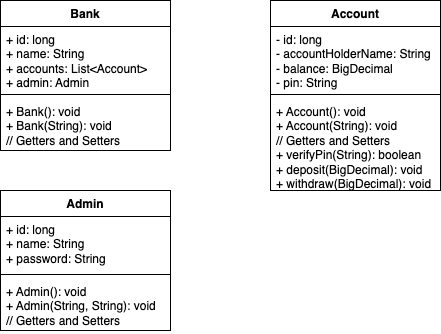

The diagram above was exported from draw.io. Its source (the exported page's mxGraphModel, read from the mxfile embedded in the PNG):
<mxGraphModel dx="954" dy="637" grid="1" gridSize="10" guides="1" tooltips="1" connect="1" arrows="1" fold="1" page="1" pageScale="1" pageWidth="827" pageHeight="1169" math="0" shadow="0">
  <root>
    <mxCell id="0" />
    <mxCell id="1" parent="0" />
    <mxCell id="a9qD6UJ0_bODsaGeXFJI-1" value="Bank" style="swimlane;fontStyle=1;align=center;verticalAlign=top;childLayout=stackLayout;horizontal=1;startSize=26;horizontalStack=0;resizeParent=1;resizeParentMax=0;resizeLast=0;collapsible=1;marginBottom=0;whiteSpace=wrap;html=1;" vertex="1" parent="1">
      <mxGeometry x="90" y="70" width="170" height="150" as="geometry" />
    </mxCell>
    <mxCell id="a9qD6UJ0_bODsaGeXFJI-2" value="&lt;div&gt;+ id: long&lt;/div&gt;+ name: String&lt;div&gt;+ accounts: List&amp;lt;Account&amp;gt;&lt;/div&gt;&lt;div&gt;+ admin: Admin&lt;/div&gt;" style="text;strokeColor=none;fillColor=none;align=left;verticalAlign=top;spacingLeft=4;spacingRight=4;overflow=hidden;rotatable=0;points=[[0,0.5],[1,0.5]];portConstraint=eastwest;whiteSpace=wrap;html=1;" vertex="1" parent="a9qD6UJ0_bODsaGeXFJI-1">
      <mxGeometry y="26" width="170" height="64" as="geometry" />
    </mxCell>
    <mxCell id="a9qD6UJ0_bODsaGeXFJI-3" value="" style="line;strokeWidth=1;fillColor=none;align=left;verticalAlign=middle;spacingTop=-1;spacingLeft=3;spacingRight=3;rotatable=0;labelPosition=right;points=[];portConstraint=eastwest;strokeColor=inherit;" vertex="1" parent="a9qD6UJ0_bODsaGeXFJI-1">
      <mxGeometry y="90" width="170" height="8" as="geometry" />
    </mxCell>
    <mxCell id="a9qD6UJ0_bODsaGeXFJI-4" value="+ Bank(): void&lt;div&gt;+ Bank(String): void&lt;/div&gt;&lt;div&gt;// Getters and Setters&lt;/div&gt;&lt;div&gt;&lt;br&gt;&lt;/div&gt;" style="text;strokeColor=none;fillColor=none;align=left;verticalAlign=top;spacingLeft=4;spacingRight=4;overflow=hidden;rotatable=0;points=[[0,0.5],[1,0.5]];portConstraint=eastwest;whiteSpace=wrap;html=1;" vertex="1" parent="a9qD6UJ0_bODsaGeXFJI-1">
      <mxGeometry y="98" width="170" height="52" as="geometry" />
    </mxCell>
    <mxCell id="a9qD6UJ0_bODsaGeXFJI-10" value="Account" style="swimlane;fontStyle=1;align=center;verticalAlign=top;childLayout=stackLayout;horizontal=1;startSize=26;horizontalStack=0;resizeParent=1;resizeParentMax=0;resizeLast=0;collapsible=1;marginBottom=0;whiteSpace=wrap;html=1;" vertex="1" parent="1">
      <mxGeometry x="360" y="70" width="170" height="190" as="geometry" />
    </mxCell>
    <mxCell id="a9qD6UJ0_bODsaGeXFJI-11" value="&lt;div&gt;- id: long&lt;/div&gt;- accountHolderName: String&lt;div&gt;- balance: BigDecimal&lt;/div&gt;&lt;div&gt;- pin: String&lt;br&gt;&lt;div&gt;&lt;br&gt;&lt;/div&gt;&lt;/div&gt;" style="text;strokeColor=none;fillColor=none;align=left;verticalAlign=top;spacingLeft=4;spacingRight=4;overflow=hidden;rotatable=0;points=[[0,0.5],[1,0.5]];portConstraint=eastwest;whiteSpace=wrap;html=1;" vertex="1" parent="a9qD6UJ0_bODsaGeXFJI-10">
      <mxGeometry y="26" width="170" height="64" as="geometry" />
    </mxCell>
    <mxCell id="a9qD6UJ0_bODsaGeXFJI-12" value="" style="line;strokeWidth=1;fillColor=none;align=left;verticalAlign=middle;spacingTop=-1;spacingLeft=3;spacingRight=3;rotatable=0;labelPosition=right;points=[];portConstraint=eastwest;strokeColor=inherit;" vertex="1" parent="a9qD6UJ0_bODsaGeXFJI-10">
      <mxGeometry y="90" width="170" height="8" as="geometry" />
    </mxCell>
    <mxCell id="a9qD6UJ0_bODsaGeXFJI-13" value="&lt;div&gt;+ Account(): void&lt;/div&gt;+ Account(String): void&lt;div&gt;// Getters and Setters&lt;br&gt;&lt;div&gt;+ verifyPin(String): boolean&lt;/div&gt;&lt;div&gt;+ deposit(BigDecimal): void&lt;/div&gt;&lt;div&gt;+ withdraw(BigDecimal): void&lt;/div&gt;&lt;/div&gt;" style="text;strokeColor=none;fillColor=none;align=left;verticalAlign=top;spacingLeft=4;spacingRight=4;overflow=hidden;rotatable=0;points=[[0,0.5],[1,0.5]];portConstraint=eastwest;whiteSpace=wrap;html=1;" vertex="1" parent="a9qD6UJ0_bODsaGeXFJI-10">
      <mxGeometry y="98" width="170" height="92" as="geometry" />
    </mxCell>
    <mxCell id="a9qD6UJ0_bODsaGeXFJI-18" value="Admin" style="swimlane;fontStyle=1;align=center;verticalAlign=top;childLayout=stackLayout;horizontal=1;startSize=26;horizontalStack=0;resizeParent=1;resizeParentMax=0;resizeLast=0;collapsible=1;marginBottom=0;whiteSpace=wrap;html=1;" vertex="1" parent="1">
      <mxGeometry x="90" y="260" width="170" height="140" as="geometry" />
    </mxCell>
    <mxCell id="a9qD6UJ0_bODsaGeXFJI-19" value="&lt;div&gt;+ id: long&lt;/div&gt;+ name: String&lt;div&gt;+ password: String&lt;/div&gt;" style="text;strokeColor=none;fillColor=none;align=left;verticalAlign=top;spacingLeft=4;spacingRight=4;overflow=hidden;rotatable=0;points=[[0,0.5],[1,0.5]];portConstraint=eastwest;whiteSpace=wrap;html=1;" vertex="1" parent="a9qD6UJ0_bODsaGeXFJI-18">
      <mxGeometry y="26" width="170" height="54" as="geometry" />
    </mxCell>
    <mxCell id="a9qD6UJ0_bODsaGeXFJI-20" value="" style="line;strokeWidth=1;fillColor=none;align=left;verticalAlign=middle;spacingTop=-1;spacingLeft=3;spacingRight=3;rotatable=0;labelPosition=right;points=[];portConstraint=eastwest;strokeColor=inherit;" vertex="1" parent="a9qD6UJ0_bODsaGeXFJI-18">
      <mxGeometry y="80" width="170" height="8" as="geometry" />
    </mxCell>
    <mxCell id="a9qD6UJ0_bODsaGeXFJI-21" value="+ Admin(): void&lt;div&gt;+ Admin(String, String): void&lt;/div&gt;&lt;div&gt;// Getters and Setters&lt;/div&gt;&lt;div&gt;&lt;br&gt;&lt;/div&gt;" style="text;strokeColor=none;fillColor=none;align=left;verticalAlign=top;spacingLeft=4;spacingRight=4;overflow=hidden;rotatable=0;points=[[0,0.5],[1,0.5]];portConstraint=eastwest;whiteSpace=wrap;html=1;" vertex="1" parent="a9qD6UJ0_bODsaGeXFJI-18">
      <mxGeometry y="88" width="170" height="52" as="geometry" />
    </mxCell>
  </root>
</mxGraphModel>